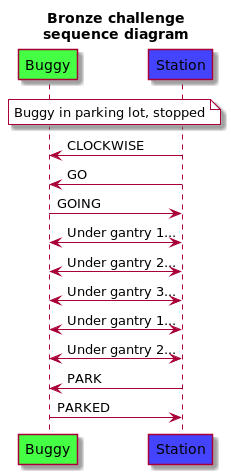

The diagram above was rendered by PlantUML. Its source (embedded in the PNG):
@startuml
title Bronze challenge\nsequence diagram
participant Buggy as b #4f4
participant Station as s #44f
note over b, s #fff: Buggy in parking lot, stopped
    s->b: CLOCKWISE
    s->b: GO
    s<-b: GOING
    s<->b: Under gantry 1...
    s<->b: Under gantry 2...
    s<->b: Under gantry 3...
    s<->b: Under gantry 1...
    s<->b: Under gantry 2...
    s->b: PARK
    s<-b: PARKED
@enduml